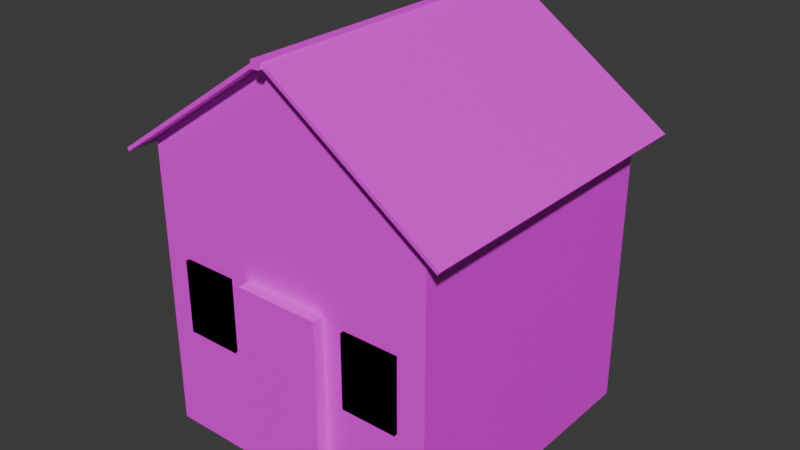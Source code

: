 # Source: BaseBuilding.blend  (saved by Blender 4.1.24; exported with 4.5.12 LTS)
import bpy
from mathutils import Matrix  # noqa: F401  (used for matrix-valued properties, if any)

bpy.ops.wm.read_factory_settings(use_empty=True)
scene = bpy.context.scene
scene.name = 'Scene'

# ---- collections
col_collection = bpy.data.collections.new('Collection'); scene.collection.children.link(col_collection)

# ---- images (referenced by path relative to the original .blend; pixels are not part of the script)
import os
ASSET_DIR = os.environ.get("B2B_ASSET_DIR", "")  # directory of the original .blend (textures are referenced by path, not embedded)
HERE = os.path.dirname(os.path.abspath(__file__))  # packed textures are extracted next to this script under _unpacked/

def load_image(name, relpath, width, height, colorspace="sRGB"):
    """Load a texture the original file referenced (path relative to the .blend, or extracted next to this script)."""
    p = next((c for c in (os.path.join(HERE, relpath), os.path.join(ASSET_DIR, relpath)) if relpath and os.path.exists(c)), "")
    if p:
        img = bpy.data.images.load(p, check_existing=True)
        img.name = name
    else:  # same state as the original file: an image datablock whose file is absent (Cycles renders it pink)
        img = bpy.data.images.new(name, width, height)
        img.source = "FILE"
        img.filepath = "//" + (relpath or name)
    img.colorspace_settings.name = colorspace
    return img
img_walls1_jpg = load_image('Walls1.jpg', 'Walls1.jpg', 1024, 1024, 'sRGB')
img_window1_jpg = load_image('Window1.jpg', 'Window1.jpg', 1024, 1024, 'sRGB')
img_door1_jpg = load_image('Door1.jpg', 'Door1.jpg', 1024, 1024, 'sRGB')
img_woodenwall1_jpg = load_image('WoodenWall1.jpg', 'WoodenWall1.jpg', 1024, 1024, 'sRGB')
img_shingles1_jpg = load_image('Shingles1.jpg', 'Shingles1.jpg', 1024, 1024, 'sRGB')

# ---- materials (node trees are filled in below, after node groups)
mat_buildingmat = bpy.data.materials.new('BuildingMat')
mat_buildingmat.alpha_threshold = 0.0
mat_buildingmat.use_transparent_shadow = False
mat_buildingmat.roughness = 0.5
mat_buildingmat.line_color = (0.0, 0.0, 0.0, 1.0)
mat_window1mat = bpy.data.materials.new('Window1Mat')
mat_window1mat.use_transparent_shadow = False
mat_window2mat = bpy.data.materials.new('Window2Mat')
mat_window2mat.use_transparent_shadow = False
mat_doormat = bpy.data.materials.new('DoorMat')
mat_doormat.use_transparent_shadow = False
mat_roofpeakmat = bpy.data.materials.new('RoofPeakMat')
mat_roofpeakmat.use_transparent_shadow = False
mat_roof1mat = bpy.data.materials.new('Roof1Mat')
mat_roof1mat.use_transparent_shadow = False
mat_roottop = bpy.data.materials.new('Roottop')
mat_roottop.use_transparent_shadow = False

# ---- material node trees
mat_buildingmat.use_nodes = True; mat_buildingmat.node_tree.nodes.clear()
_N = mat_buildingmat.node_tree.nodes; _L = mat_buildingmat.node_tree.links
n0 = _N.new('ShaderNodeOutputMaterial'); n0.name = 'Material Output'; n0.location = (300, 300)
n1 = _N.new('ShaderNodeBsdfPrincipled'); n1.name = 'Principled BSDF'; n1.location = (10, 300)
n1.inputs[3].default_value = 1.45
n2 = _N.new('ShaderNodeTexImage'); n2.name = 'Image Texture'; n2.location = (-280, 271)
n2.image = img_walls1_jpg
_L.new(n1.outputs[0], n0.inputs[0])
_L.new(n2.outputs[0], n1.inputs[0])
n0.is_active_output = True
mat_window1mat.use_nodes = True; mat_window1mat.node_tree.nodes.clear()
_N = mat_window1mat.node_tree.nodes; _L = mat_window1mat.node_tree.links
n0 = _N.new('ShaderNodeBsdfPrincipled'); n0.name = 'Principled BSDF'; n0.location = (10, 300)
n1 = _N.new('ShaderNodeOutputMaterial'); n1.name = 'Material Output'; n1.location = (300, 300)
n2 = _N.new('ShaderNodeTexImage'); n2.name = 'Image Texture'; n2.location = (-280, 271)
n2.image = img_window1_jpg
_L.new(n0.outputs[0], n1.inputs[0])
_L.new(n2.outputs[0], n0.inputs[0])
n1.is_active_output = True
mat_window2mat.use_nodes = True; mat_window2mat.node_tree.nodes.clear()
_N = mat_window2mat.node_tree.nodes; _L = mat_window2mat.node_tree.links
n0 = _N.new('ShaderNodeBsdfPrincipled'); n0.name = 'Principled BSDF'; n0.location = (10, 300)
n1 = _N.new('ShaderNodeOutputMaterial'); n1.name = 'Material Output'; n1.location = (300, 300)
n2 = _N.new('ShaderNodeTexImage'); n2.name = 'Image Texture'; n2.location = (-280, 271)
n2.image = img_window1_jpg
_L.new(n0.outputs[0], n1.inputs[0])
_L.new(n2.outputs[0], n0.inputs[0])
n1.is_active_output = True
mat_doormat.use_nodes = True; mat_doormat.node_tree.nodes.clear()
_N = mat_doormat.node_tree.nodes; _L = mat_doormat.node_tree.links
n0 = _N.new('ShaderNodeBsdfPrincipled'); n0.name = 'Principled BSDF'; n0.location = (10, 300)
n1 = _N.new('ShaderNodeOutputMaterial'); n1.name = 'Material Output'; n1.location = (300, 300)
n2 = _N.new('ShaderNodeTexImage'); n2.name = 'Image Texture'; n2.location = (-280, 271)
n2.image = img_door1_jpg
_L.new(n0.outputs[0], n1.inputs[0])
_L.new(n2.outputs[0], n0.inputs[0])
n1.is_active_output = True
mat_roofpeakmat.use_nodes = True; mat_roofpeakmat.node_tree.nodes.clear()
_N = mat_roofpeakmat.node_tree.nodes; _L = mat_roofpeakmat.node_tree.links
n0 = _N.new('ShaderNodeBsdfPrincipled'); n0.name = 'Principled BSDF'; n0.location = (10, 300)
n1 = _N.new('ShaderNodeOutputMaterial'); n1.name = 'Material Output'; n1.location = (300, 300)
n2 = _N.new('ShaderNodeTexImage'); n2.name = 'Image Texture'; n2.location = (-280, 271)
n2.image = img_woodenwall1_jpg
_L.new(n0.outputs[0], n1.inputs[0])
_L.new(n2.outputs[0], n0.inputs[0])
n1.is_active_output = True
mat_roof1mat.use_nodes = True; mat_roof1mat.node_tree.nodes.clear()
_N = mat_roof1mat.node_tree.nodes; _L = mat_roof1mat.node_tree.links
n0 = _N.new('ShaderNodeBsdfPrincipled'); n0.name = 'Principled BSDF'; n0.location = (10, 300)
n1 = _N.new('ShaderNodeOutputMaterial'); n1.name = 'Material Output'; n1.location = (300, 300)
n2 = _N.new('ShaderNodeTexImage'); n2.name = 'Image Texture'; n2.location = (-280, 271)
n2.image = img_shingles1_jpg
_L.new(n0.outputs[0], n1.inputs[0])
_L.new(n2.outputs[0], n0.inputs[0])
n1.is_active_output = True
mat_roottop.use_nodes = True; mat_roottop.node_tree.nodes.clear()
_N = mat_roottop.node_tree.nodes; _L = mat_roottop.node_tree.links
n0 = _N.new('ShaderNodeBsdfPrincipled'); n0.name = 'Principled BSDF'; n0.location = (10, 300)
n1 = _N.new('ShaderNodeOutputMaterial'); n1.name = 'Material Output'; n1.location = (300, 300)
n2 = _N.new('ShaderNodeTexImage'); n2.name = 'Image Texture'; n2.location = (-280, 271)
n2.image = img_woodenwall1_jpg
_L.new(n0.outputs[0], n1.inputs[0])
_L.new(n2.outputs[0], n0.inputs[0])
n1.is_active_output = True

# ---- world
world_world = bpy.data.worlds.new('World'); scene.world = world_world
world_world.use_nodes = True; world_world.node_tree.nodes.clear()
_N = world_world.node_tree.nodes; _L = world_world.node_tree.links
n0 = _N.new('ShaderNodeOutputWorld'); n0.name = 'World Output'; n0.location = (300, 300)
n1 = _N.new('ShaderNodeBackground'); n1.name = 'Background'; n1.location = (10, 300)
n1.inputs[0].default_value = (0.05088, 0.05088, 0.05088, 1.0)
_L.new(n1.outputs[0], n0.inputs[0])
n0.is_active_output = True
world_world.color = (0.05088, 0.05088, 0.05088)
world_world.use_sun_shadow = False
world_world.sun_shadow_jitter_overblur = 0.0

# ---- meshes
me_building = bpy.data.meshes.new('Building')
me_building.from_pydata([(1.0, 1.0, 1.0), (1.0, 1.0, -1.0), (1.0, -1.0, 1.0), (1.0, -1.0, -1.0), (-1.0, 1.0, 1.0), (-1.0, 1.0, -1.0), (-1.0, -1.0, 1.0), (-1.0, -1.0, -1.0), (0.0, 1.0, -1.0), (0.0, -1.0, 1.0), (0.0, -1.0, -1.0), (0.0, 1.0, 1.0), (0.0, 1.0, -1.0), (0.0, -1.0, 1.0), (0.0, -1.0, -1.0), (0.0, 1.0, 1.0)], [], [(11, 4, 6, 9), (10, 9, 6, 7), (7, 6, 4, 5), (8, 1, 3, 10), (1, 0, 2, 3), (8, 11, 0, 1), (5, 4, 11, 8), (5, 8, 10, 7), (3, 2, 9, 10), (0, 11, 9, 2), (10, 9, 13, 14), (8, 11, 15, 12), (9, 11, 15, 13), (10, 8, 12, 14)])
_uv = me_building.uv_layers.new(name='UVMap')
_uv.uv.foreach_set('vector', [0.5, 0.0, 1.0, 0.0, 1.0, 1.0, 0.5, 1.0, 0.0, 0.5, 1.0, 0.5, 1.0, 1.0, 0.0, 1.0, 0.0, 0.0, 1.0, 0.0, 1.0, 1.0, 0.0, 1.0, 0.5, 0.0, 1.0, 0.0, 1.0, 1.0, 0.5, 1.0, 0.0, 0.0, 1.0, 0.0, 1.0, 1.0, 0.0, 1.0, 0.0, 0.5, 1.0, 0.5, 1.0, 1.0, 0.0, 1.0, 0.0, 0.0, 1.0, 0.0, 1.0, 0.5, 0.0, 0.5, 0.0, 0.0, 0.5, 0.0, 0.5, 1.0, 0.0, 1.0, 0.0, 0.0, 1.0, 0.0, 1.0, 0.5, 0.0, 0.5, 0.0, 0.0, 0.5, 0.0, 0.5, 1.0, 0.0, 1.0, 0.0, 0.5, 1.0, 0.5, 1.0, 0.5, 0.0, 0.5, 0.0, 0.5, 1.0, 0.5, 1.0, 0.5, 0.0, 0.5, 0.5, 1.0, 0.5, 0.0, 0.5, 0.0, 0.5, 1.0, 0.5, 1.0, 0.5, 0.0, 0.5, 0.0, 0.5, 1.0])
me_building.materials.append(mat_buildingmat)
me_building.use_mirror_vertex_groups = False
me_building.update()
me_window1 = bpy.data.meshes.new('Window1')
me_window1.from_pydata([(-1.0, -1.0, -1.0), (-1.0, -1.0, 1.0), (-1.0, 1.0, -1.0), (-1.0, 1.0, 1.0), (1.0, -1.0, -1.0), (1.0, -1.0, 1.0), (1.0, 1.0, -1.0), (1.0, 1.0, 1.0), (-1.0, -1.0, -1.0), (-1.0, -1.0, 1.0), (-1.0, 1.0, -1.0), (-1.0, 1.0, 1.0), (1.0, -1.0, -1.0), (1.0, -1.0, 1.0), (1.0, 1.0, -1.0), (1.0, 1.0, 1.0)], [], [(0, 1, 3, 2), (2, 3, 7, 6), (6, 7, 5, 4), (4, 5, 1, 0), (2, 6, 4, 0), (7, 3, 1, 5), (8, 9, 11, 10), (10, 11, 15, 14), (14, 15, 13, 12), (12, 13, 9, 8), (10, 14, 12, 8), (15, 11, 9, 13)])
_uv = me_window1.uv_layers.new(name='UVMap')
_uv.uv.foreach_set('vector', [0.375, 0.0, 0.625, 0.0, 0.625, 0.25, 0.375, 0.25, 0.375, 0.25, 0.625, 0.25, 0.625, 0.5, 0.375, 0.5, 0.375, 0.5, 0.625, 0.5, 0.625, 0.75, 0.375, 0.75, 0.375, 0.75, 0.625, 0.75, 0.625, 1.0, 0.375, 1.0, 0.125, 0.5, 0.375, 0.5, 0.375, 0.75, 0.125, 0.75, 0.625, 0.5, 0.875, 0.5, 0.875, 0.75, 0.625, 0.75, 0.972, 0.0, 1.0, 0.0, 1.0, 1.0, 0.9813, 1.0, 0.375, 0.25, 0.625, 0.25, 0.625, 0.5, 0.375, 0.5, 0.9749, 0.005487, 1.003, 0.01014, 0.9986, 0.998, 0.9625, 0.9965, 0.0, 0.0, 1.0, 0.0, 1.0, 1.0, 0.0, 1.0, 0.9838, -0.01311, 1.009, -0.01467, 1.001, 0.9996, 0.9435, 0.9996, 0.9676, -0.01467, 0.9975, -0.003814, 1.005, 1.001, 0.9645, 0.9934])
me_window1.materials.append(mat_window1mat)
me_window1.update()
me_cube_002 = bpy.data.meshes.new('Cube.002')
me_cube_002.from_pydata([(-1.0, -1.0, -1.0), (-1.0, -1.0, 1.0), (-1.0, 1.0, -1.0), (-1.0, 1.0, 1.0), (1.0, -1.0, -1.0), (1.0, -1.0, 1.0), (1.0, 1.0, -1.0), (1.0, 1.0, 1.0), (-1.0, -1.0, -1.0), (-1.0, -1.0, 1.0), (-1.0, 1.0, -1.0), (-1.0, 1.0, 1.0), (1.0, -1.0, -1.0), (1.0, -1.0, 1.0), (1.0, 1.0, -1.0), (1.0, 1.0, 1.0)], [], [(0, 1, 3, 2), (2, 3, 7, 6), (6, 7, 5, 4), (4, 5, 1, 0), (2, 6, 4, 0), (7, 3, 1, 5), (8, 9, 11, 10), (10, 11, 15, 14), (14, 15, 13, 12), (12, 13, 9, 8), (10, 14, 12, 8), (15, 11, 9, 13)])
_uv = me_cube_002.uv_layers.new(name='UVMap')
_uv.uv.foreach_set('vector', [0.375, 0.0, 0.625, 0.0, 0.625, 0.25, 0.375, 0.25, 0.375, 0.25, 0.625, 0.25, 0.625, 0.5, 0.375, 0.5, 0.375, 0.5, 0.625, 0.5, 0.625, 0.75, 0.375, 0.75, 0.375, 0.75, 0.625, 0.75, 0.625, 1.0, 0.375, 1.0, 0.125, 0.5, 0.375, 0.5, 0.375, 0.75, 0.125, 0.75, 0.625, 0.5, 0.875, 0.5, 0.875, 0.75, 0.625, 0.75, 0.9703, -0.01085, 1.008, 0.0, 1.008, 1.002, 0.9811, 0.9987, 0.375, 0.25, 0.625, 0.25, 0.625, 0.5, 0.375, 0.5, 0.9579, 0.01324, 0.9986, 0.02409, 1.002, 1.006, 0.9625, 0.9965, 0.0, 0.0, 1.0, 0.0, 1.0, 1.0, 0.0, 1.0, 0.9714, -0.01622, 0.9997, -0.002264, 0.9997, 0.9965, 0.9699, 0.9934, 0.9753, 0.02099, 1.002, 0.007038, 1.005, 1.01, 0.9629, 0.9934])
me_cube_002.materials.append(mat_window2mat)
me_cube_002.update()
me_door = bpy.data.meshes.new('Door')
me_door.from_pydata([(-1.0, -1.0, -1.06), (-1.0, -1.0, 0.9401), (-1.0, 1.0, -1.06), (-1.0, 1.0, 0.9401), (1.0, -1.0, -1.06), (1.0, -1.0, 0.9401), (1.0, 1.0, -1.06), (1.0, 1.0, 0.9401)], [], [(0, 1, 3, 2), (2, 3, 7, 6), (6, 7, 5, 4), (4, 5, 1, 0), (2, 6, 4, 0), (7, 3, 1, 5)])
_uv = me_door.uv_layers.new(name='UVMap')
_uv.uv.foreach_set('vector', [0.375, 0.0, 0.625, 0.0, 0.625, 0.25, 0.375, 0.25, 0.375, 0.25, 0.625, 0.25, 0.625, 0.5, 0.375, 0.5, 0.375, 0.5, 0.625, 0.5, 0.625, 0.75, 0.375, 0.75, 0.8794, 0.0003366, 0.8849, 1.0, 0.1392, 0.9997, 0.1321, -0.0003364, 0.125, 0.5, 0.375, 0.5, 0.375, 0.75, 0.125, 0.75, 0.625, 0.5, 0.875, 0.5, 0.875, 0.75, 0.625, 0.75])
me_door.materials.append(mat_doormat)
me_door.update()
me_roofpeak = bpy.data.meshes.new('RoofPeak')
me_roofpeak.from_pydata([(-1.0, -1.0, -1.0), (-1.0, -1.0, 1.0), (-1.0, 1.0, -1.0), (-1.0, 1.0, 1.0), (1.0, -1.0, -1.0), (1.0, -1.0, 1.0), (1.0, 1.0, -1.0), (1.0, 1.0, 1.0), (0.0, 1.0, 2709.0), (0.0, 1.0, 1.0), (0.0, -1.0, 2709.0), (0.0, -1.0, 1.0)], [], [(0, 1, 3, 2), (8, 6, 7, 9), (6, 7, 5, 4), (10, 0, 1, 11), (8, 10, 4, 6), (9, 3, 1, 11), (7, 9, 11, 5), (2, 0, 10, 8), (4, 10, 11, 5), (2, 8, 9, 3)])
_uv = me_roofpeak.uv_layers.new(name='UVMap')
_uv.uv.foreach_set('vector', [0.375, 0.0, 0.625, 0.0, 0.625, 0.25, 0.375, 0.25, 1.005, -0.004637, -0.004641, 0.9906, -0.00311, 0.9953, 0.9922, 1.0, 0.375, 0.5, 0.625, 0.5, 0.625, 0.75, 0.375, 0.75, 0.995, 0.005878, -0.004958, 0.9909, 0.005023, 1.005, 0.9988, 1.003, 0.0, 0.0, 0.0, 1.0, 1.0, 1.0, 1.0, 0.0, 0.0, 0.0, 1.0, 0.0, 1.0, 1.0, 0.0, 1.0, 0.0, 0.0, 1.0, 0.0, 1.0, 1.0, 0.0, 1.0, 0.0, 0.0, 0.0, 1.0, 1.0, 1.0, 1.0, 0.0, 1.005, 1.005, 0.005049, -0.004999, -0.004999, 0.995, 0.995, 1.005, 1.003, 0.9996, 0.002774, -0.002759, -0.002759, 0.9972, 0.9972, 1.003])
me_roofpeak.materials.append(mat_roofpeakmat)
me_roofpeak.update()
me_roof1 = bpy.data.meshes.new('Roof1')
me_roof1.from_pydata([(-1.0, -1.0, -1.0), (-1.0, -1.0, 1.0), (-1.0, 1.0, -1.0), (-1.0, 1.0, 1.0), (1.0, -1.0, -1.0), (1.0, -1.0, 1.0), (1.0, 1.0, -1.0), (1.0, 1.0, 1.0)], [], [(0, 1, 3, 2), (2, 3, 7, 6), (6, 7, 5, 4), (4, 5, 1, 0), (2, 6, 4, 0), (7, 3, 1, 5)])
_uv = me_roof1.uv_layers.new(name='UVMap')
_uv.uv.foreach_set('vector', [0.0, 0.0, 1.0, 0.0, 1.0, 1.0, 0.0, 1.0, 0.0, 0.0, 1.0, 0.0, 1.0, 1.0, 0.0, 1.0, 0.0, 0.0, 1.0, 0.0, 1.0, 1.0, 0.0, 1.0, 0.0, 0.0, 1.0, 0.0, 1.0, 1.0, 0.0, 1.0, 0.0, 0.0, 1.0, 0.0, 1.0, 1.0, 0.0, 1.0, 0.0005014, 1.001, -0.0005009, 0.0005014, 0.9995, -0.0005009, 1.001, 0.9995])
me_roof1.materials.append(mat_roof1mat)
me_roof1.update()
me_roof2 = bpy.data.meshes.new('Roof2')
me_roof2.from_pydata([(-1.0, -1.0, -1.0), (-1.0, -1.0, 1.0), (-1.0, 1.0, -1.0), (-1.0, 1.0, 1.0), (1.0, -1.0, -1.0), (1.0, -1.0, 1.0), (1.0, 1.0, -1.0), (1.0, 1.0, 1.0)], [], [(0, 1, 3, 2), (2, 3, 7, 6), (6, 7, 5, 4), (4, 5, 1, 0), (2, 6, 4, 0), (7, 3, 1, 5)])
_uv = me_roof2.uv_layers.new(name='UVMap')
_uv.uv.foreach_set('vector', [0.9995, -0.0004612, 1.0, 0.9995, 0.0004616, 1.0, -0.0004612, 0.0004616, 0.9995, -0.0004612, 1.0, 0.9995, 0.0004616, 1.0, -0.0004612, 0.0004616, 0.9995, -0.0004612, 1.0, 0.9995, 0.0004616, 1.0, -0.0004612, 0.0004616, 0.9995, -0.0004612, 1.0, 0.9995, 0.0004616, 1.0, -0.0004612, 0.0004616, 0.9995, -0.0004612, 1.0, 0.9995, 0.0004616, 1.0, -0.0004612, 0.0004616, 0.9995, -0.0004612, 1.0, 0.9995, 0.0004616, 1.0, -0.0004612, 0.0004616])
me_roof2.materials.append(mat_roof1mat)
me_roof2.update()
me_rooftop = bpy.data.meshes.new('Rooftop')
me_rooftop.from_pydata([(-1.0, -1.0, -1.0), (-1.0, -1.0, 1.0), (-1.0, 1.0, -1.0), (-1.0, 1.0, 1.0), (1.0, -1.0, -1.0), (1.0, -1.0, 1.0), (1.0, 1.0, -1.0), (1.0, 1.0, 1.0)], [], [(0, 1, 3, 2), (2, 3, 7, 6), (6, 7, 5, 4), (4, 5, 1, 0), (2, 6, 4, 0), (7, 3, 1, 5)])
_uv = me_rooftop.uv_layers.new(name='UVMap')
_uv.uv.foreach_set('vector', [0.0, 0.9868, 1.0, 0.9819, 1.0, 1.0, 0.0, 1.0, 0.0, 0.0, 1.0, 0.0, 1.0, 1.0, 0.0, 1.0, -0.00123, 0.9782, 0.9975, 0.9831, 1.0, 1.0, 0.0, 1.0, 0.0, 0.0, 1.0, 0.0, 1.0, 1.0, 0.0, 1.0, 0.0, 0.0, 1.0, 0.0, 1.0, 1.0, 0.0, 1.0, 1.003, 0.9788, 1.0, 0.9972, 0.0001234, 1.001, 0.003003, 0.9858])
me_rooftop.materials.append(mat_roottop)
me_rooftop.update()

# ---- objects
ob_building = bpy.data.objects.new('Building', me_building)
ob_window1 = bpy.data.objects.new('Window1', me_window1)
ob_window2 = bpy.data.objects.new('Window2', me_cube_002)
ob_door = bpy.data.objects.new('Door', me_door)
ob_roofpeak = bpy.data.objects.new('RoofPeak', me_roofpeak)
ob_roof1 = bpy.data.objects.new('Roof1', me_roof1)
ob_roof2 = bpy.data.objects.new('Roof2', me_roof2)
ob_rooftop = bpy.data.objects.new('Rooftop', me_rooftop)

# ---- transforms, parenting, visibility, modifiers, constraints
ob_building.location = (0.0, 0.0, 0.0)
ob_building.rotation_euler = (-1.571, -0.0, 0.0)
ob_building.scale = (4.0, 4.0, 4.0)
ob_building.lock_rotations_4d = False
ob_building.empty_display_type = 'ARROWS'
ob_building.lineart.crease_threshold = 0.0
ob_window1.location = (-2.5, -3.9, 0.0)
ob_window1.scale = (0.75, 0.2, 1.0)
ob_window2.location = (2.5, -3.9, 0.0)
ob_window2.scale = (0.75, 0.2, 1.0)
ob_door.location = (0.0, -3.9, -1.263)
ob_door.scale = (1.169, 0.433, 2.573)
ob_roofpeak.location = (0.0, 0.0, 4.0)
ob_roofpeak.scale = (4.0, 4.0, 0.001)
ob_roof1.location = (-2.3, 0.0, 5.2)
ob_roof1.rotation_euler = (0.0, -0.6003, 0.0)
ob_roof1.scale = (2.8, 4.4, 0.05)
ob_roof2.location = (2.3, 0.0, 5.2)
ob_roof2.rotation_euler = (0.0, -0.6003, -3.142)
ob_roof2.scale = (2.8, 4.4, 0.05)
ob_rooftop.location = (0.0, 0.0, 6.722)
ob_rooftop.scale = (0.1, 4.5, 0.1)

# ---- collection membership
col_collection.objects.link(ob_building)
col_collection.objects.link(ob_window1)
col_collection.objects.link(ob_window2)
col_collection.objects.link(ob_door)
col_collection.objects.link(ob_roofpeak)
col_collection.objects.link(ob_roof1)
col_collection.objects.link(ob_roof2)
col_collection.objects.link(ob_rooftop)

# ---- scene / render settings (as saved in the file)
scene.frame_start = 1; scene.frame_end = 250; scene.frame_set(153)
scene.render.engine = 'BLENDER_EEVEE_NEXT'
scene.cycles.sampling_pattern = 'TABULATED_SOBOL'
scene.eevee.ray_tracing_options.trace_max_roughness = 0.0
bpy.context.view_layer.update()

# ---- added for rendering (the .blend has no active camera and no usable light): camera, sun
cam_auto = bpy.data.cameras.new('AutoCamera')
cam_auto.lens = 50.0
cam_auto.sensor_width = 36.0
cam_auto.clip_end = 1000.0
ob_auto_camera = bpy.data.objects.new('AutoCamera', cam_auto)
scene.collection.objects.link(ob_auto_camera)
ob_auto_camera.location = (15.5978, -18.7174, 13.8897)
ob_auto_camera.rotation_euler = (1.09748, -7.21219e-08, 0.694738)
scene.camera = ob_auto_camera
light_auto_sun = bpy.data.lights.new('AutoSun', 'SUN')
light_auto_sun.energy = 3.0
light_auto_sun.angle = 0.0523599
ob_auto_sun = bpy.data.objects.new('AutoSun', light_auto_sun)
scene.collection.objects.link(ob_auto_sun)
ob_auto_sun.rotation_euler = (0.872665, 0.174533, 0.523599)
bpy.context.view_layer.update()
